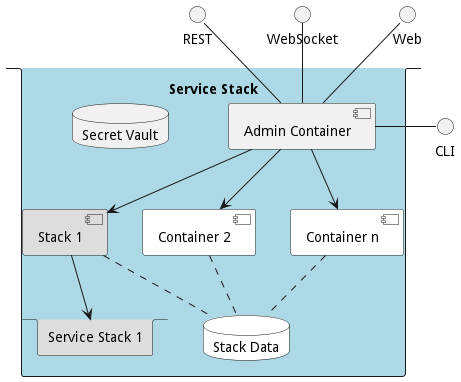

The diagram above was rendered by PlantUML. Its source (embedded in the PNG):
@startuml
interface "CLI"
interface "REST"
interface "WebSocket"
interface "Web"
stack "Service Stack" #lightblue {
component  "Admin Container" as Admin
component "Stack 1" as C1 #dddddd
component "Container 2" as C2 #white
component "Container n" as Cn #white
database "Secret Vault" as vault
database "Stack Data" as sd #white
stack "Service Stack 1" as SS1 #dddddd
}
C2 .. sd
Cn .. sd
C1 .. sd
C1 --> SS1
Admin --> C1
Admin --> C2
Admin --> Cn
CLI -left-  Admin
REST --  Admin
WebSocket --  Admin
Web --  Admin
@enduml